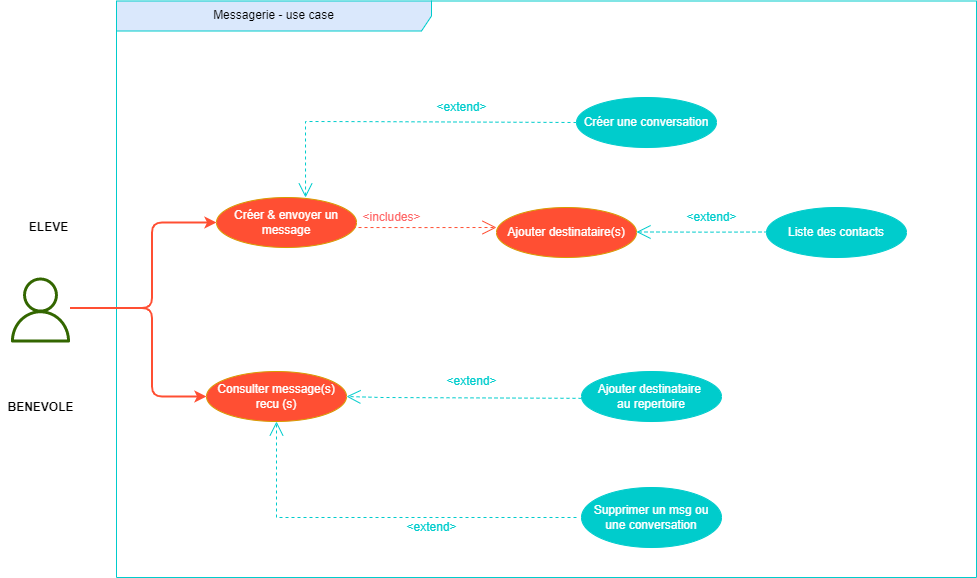

The diagram above was exported from draw.io. Its source (the exported page's mxGraphModel, read from the mxfile embedded in the PNG):
<mxGraphModel dx="1422" dy="705" grid="1" gridSize="10" guides="1" tooltips="1" connect="1" arrows="1" fold="1" page="1" pageScale="1" pageWidth="1169" pageHeight="827" math="0" shadow="0">
  <root>
    <object label="" id="0">
      <mxCell />
    </object>
    <mxCell id="1" parent="0" />
    <mxCell id="68FG2J-zaXdOxcgI9ZRG-1" value="Messagerie - use case" style="shape=umlFrame;whiteSpace=wrap;html=1;width=315;height=30;fillColor=#DAE8FC;strokeColor=#00CCCC;" parent="1" vertex="1">
      <mxGeometry x="170" y="43.5" width="860" height="576.5" as="geometry" />
    </mxCell>
    <mxCell id="68FG2J-zaXdOxcgI9ZRG-2" value="Créer &amp;amp; envoyer un message" style="ellipse;whiteSpace=wrap;html=1;fillColor=#ff4f33;strokeColor=#d79b00;fontColor=#ffffff;fontSize=12;" parent="1" vertex="1">
      <mxGeometry x="270" y="240" width="140" height="50" as="geometry" />
    </mxCell>
    <mxCell id="68FG2J-zaXdOxcgI9ZRG-3" value="Consulter message(s) recu (s)" style="ellipse;whiteSpace=wrap;html=1;fillColor=#ff4f33;strokeColor=#d79b00;fontColor=#ffffff;fontSize=12;" parent="1" vertex="1">
      <mxGeometry x="260" y="414" width="140" height="50" as="geometry" />
    </mxCell>
    <mxCell id="68FG2J-zaXdOxcgI9ZRG-5" style="endArrow=open;endSize=12;dashed=1;html=1;rounded=0;fillColor=#ff4f33;strokeColor=#ff4f33;" parent="1" edge="1">
      <mxGeometry relative="1" as="geometry">
        <mxPoint x="550" y="270" as="targetPoint" />
        <Array as="points">
          <mxPoint x="479.4425253169417" y="270.0723304703364" />
        </Array>
        <mxPoint x="370" y="270" as="sourcePoint" />
      </mxGeometry>
    </mxCell>
    <mxCell id="68FG2J-zaXdOxcgI9ZRG-9" value="&amp;lt;includes&amp;gt;" style="text;html=1;align=center;verticalAlign=middle;resizable=0;points=[];autosize=1;strokeWidth=0;fontColor=#FF6666;" parent="1" vertex="1">
      <mxGeometry x="410" y="250" width="70" height="20" as="geometry" />
    </mxCell>
    <mxCell id="68FG2J-zaXdOxcgI9ZRG-11" value="&amp;lt;extend&amp;gt;" style="text;html=1;align=center;verticalAlign=middle;resizable=0;points=[];autosize=1;strokeColor=none;fillColor=none;fontColor=#00CCCC;" parent="1" vertex="1">
      <mxGeometry x="480" y="140" width="70" height="20" as="geometry" />
    </mxCell>
    <mxCell id="68FG2J-zaXdOxcgI9ZRG-15" value="" style="endArrow=open;dashed=1;endFill=0;endSize=12;html=1;rounded=0;exitX=0;exitY=0.5;exitDx=0;exitDy=0;entryX=0.636;entryY=0;entryDx=0;entryDy=0;fillColor=#0f72f9 &#10;  ;strokeColor=#00CCCC;entryPerimeter=0;fontColor=#00CCCC;" parent="1" source="68FG2J-zaXdOxcgI9ZRG-16" target="68FG2J-zaXdOxcgI9ZRG-2" edge="1">
      <mxGeometry width="160" relative="1" as="geometry">
        <mxPoint x="470.5" y="164.16000000000003" as="sourcePoint" />
        <mxPoint x="369.99747468305804" y="129.99766952966337" as="targetPoint" />
        <Array as="points">
          <mxPoint x="430.5" y="164.16000000000003" />
          <mxPoint x="359" y="164" />
        </Array>
      </mxGeometry>
    </mxCell>
    <mxCell id="68FG2J-zaXdOxcgI9ZRG-16" value="Créer une conversation" style="ellipse;whiteSpace=wrap;html=1;fillColor=#00CCCC;strokeColor=#00CCCC;fontColor=#ffffff;fontSize=12;" parent="1" vertex="1">
      <mxGeometry x="630" y="140" width="140" height="50" as="geometry" />
    </mxCell>
    <mxCell id="68FG2J-zaXdOxcgI9ZRG-17" value="Ajouter destinataire&amp;nbsp;&lt;br&gt;au repertoire" style="ellipse;whiteSpace=wrap;html=1;fillColor=#00CCCC;strokeColor=#00CCCC;fontColor=#ffffff;fontSize=12;" parent="1" vertex="1">
      <mxGeometry x="635" y="414" width="140" height="50" as="geometry" />
    </mxCell>
    <mxCell id="68FG2J-zaXdOxcgI9ZRG-21" value="Supprimer un msg ou une conversation" style="ellipse;whiteSpace=wrap;html=1;fillColor=#00CCCC;strokeColor=#00CCCC;fontColor=#ffffff;fontSize=12;" parent="1" vertex="1">
      <mxGeometry x="635" y="530" width="140" height="60" as="geometry" />
    </mxCell>
    <mxCell id="68FG2J-zaXdOxcgI9ZRG-22" value="" style="endArrow=open;dashed=1;endFill=0;endSize=12;html=1;rounded=0;fillColor=#0f72f9 &#10;  ;strokeColor=#00CCCC;fontColor=#00CCCC;" parent="1" target="68FG2J-zaXdOxcgI9ZRG-3" edge="1">
      <mxGeometry width="160" relative="1" as="geometry">
        <mxPoint x="630" y="560" as="sourcePoint" />
        <mxPoint x="384.52" y="826.84" as="targetPoint" />
        <Array as="points">
          <mxPoint x="410" y="560" />
          <mxPoint x="330" y="560" />
        </Array>
      </mxGeometry>
    </mxCell>
    <mxCell id="68FG2J-zaXdOxcgI9ZRG-23" value="&amp;lt;extend&amp;gt;" style="text;html=1;align=center;verticalAlign=middle;resizable=0;points=[];autosize=1;strokeColor=none;fillColor=none;fontColor=#00CCCC;" parent="1" vertex="1">
      <mxGeometry x="450" y="560" width="70" height="20" as="geometry" />
    </mxCell>
    <mxCell id="68FG2J-zaXdOxcgI9ZRG-24" value="" style="endArrow=open;dashed=1;endFill=0;endSize=12;html=1;rounded=0;exitX=0;exitY=0.5;exitDx=0;exitDy=0;entryX=1;entryY=0.5;entryDx=0;entryDy=0;fillColor=#0f72f9 &#10;  ;strokeColor=#00CCCC;fontColor=#00CCCC;" parent="1" target="68FG2J-zaXdOxcgI9ZRG-3" edge="1">
      <mxGeometry width="160" relative="1" as="geometry">
        <mxPoint x="635" y="440.84000000000003" as="sourcePoint" />
        <mxPoint x="374.03999999999996" y="545.84" as="targetPoint" />
        <Array as="points">
          <mxPoint x="435.5" y="440" />
        </Array>
      </mxGeometry>
    </mxCell>
    <mxCell id="68FG2J-zaXdOxcgI9ZRG-25" value="Ajouter destinataire(s)" style="ellipse;whiteSpace=wrap;html=1;fillColor=#ff4f33;strokeColor=#d79b00;fontColor=#ffffff;fontSize=12;" parent="1" vertex="1">
      <mxGeometry x="550" y="250" width="140" height="50" as="geometry" />
    </mxCell>
    <mxCell id="68FG2J-zaXdOxcgI9ZRG-26" value="Liste des contacts" style="ellipse;whiteSpace=wrap;html=1;fillColor=#00CCCC;strokeColor=#00CCCC;fontColor=#ffffff;fontSize=12;" parent="1" vertex="1">
      <mxGeometry x="820" y="250" width="140" height="50" as="geometry" />
    </mxCell>
    <mxCell id="68FG2J-zaXdOxcgI9ZRG-27" value="" style="endArrow=open;dashed=1;endFill=0;endSize=12;html=1;rounded=0;fillColor=#0f72f9 &#10;  ;strokeColor=#00CCCC;fontColor=#00CCCC;" parent="1" edge="1">
      <mxGeometry width="160" relative="1" as="geometry">
        <mxPoint x="821" y="274.5" as="sourcePoint" />
        <mxPoint x="690" y="274.5" as="targetPoint" />
        <Array as="points">
          <mxPoint x="821.46" y="274.5" />
          <mxPoint x="761.46" y="274.65999999999985" />
          <mxPoint x="710" y="274.5" />
        </Array>
      </mxGeometry>
    </mxCell>
    <mxCell id="68FG2J-zaXdOxcgI9ZRG-29" value="&amp;lt;extend&amp;gt;" style="text;html=1;align=center;verticalAlign=middle;resizable=0;points=[];autosize=1;strokeColor=none;fillColor=none;fontColor=#00CCCC;" parent="1" vertex="1">
      <mxGeometry x="490" y="414" width="70" height="20" as="geometry" />
    </mxCell>
    <mxCell id="ByNWrDQ0vyju_5LpV9Oq-4" value="ELEVE" style="text;html=1;align=center;verticalAlign=middle;resizable=0;points=[];autosize=1;strokeColor=none;fillColor=none;fontStyle=1" parent="1" vertex="1">
      <mxGeometry x="76.5" y="260" width="50" height="20" as="geometry" />
    </mxCell>
    <mxCell id="zA-slkJX7HFOHCTw3k5Z-2" value="" style="sketch=0;outlineConnect=0;fontColor=#232F3E;gradientColor=none;fillColor=#336600;strokeColor=none;dashed=0;verticalLabelPosition=bottom;verticalAlign=top;align=center;html=1;fontSize=12;fontStyle=0;aspect=fixed;pointerEvents=1;shape=mxgraph.aws4.user;" vertex="1" parent="1">
      <mxGeometry x="61.5" y="320" width="65" height="65" as="geometry" />
    </mxCell>
    <mxCell id="zA-slkJX7HFOHCTw3k5Z-3" value="BENEVOLE" style="text;html=1;align=center;verticalAlign=middle;resizable=0;points=[];autosize=1;strokeColor=none;fillColor=none;fontStyle=1" vertex="1" parent="1">
      <mxGeometry x="54" y="440" width="80" height="20" as="geometry" />
    </mxCell>
    <mxCell id="zA-slkJX7HFOHCTw3k5Z-5" value="&amp;lt;extend&amp;gt;" style="text;html=1;align=center;verticalAlign=middle;resizable=0;points=[];autosize=1;strokeColor=none;fillColor=none;fontColor=#00CCCC;strokeWidth=0;" vertex="1" parent="1">
      <mxGeometry x="730" y="250" width="70" height="20" as="geometry" />
    </mxCell>
    <mxCell id="zA-slkJX7HFOHCTw3k5Z-6" value="" style="edgeStyle=elbowEdgeStyle;elbow=horizontal;endArrow=classic;html=1;fontColor=#FFFFFF;strokeColor=#FF4F33;rounded=1;strokeWidth=2;entryX=0;entryY=0.5;entryDx=0;entryDy=0;" edge="1" parent="1" source="zA-slkJX7HFOHCTw3k5Z-2" target="68FG2J-zaXdOxcgI9ZRG-2">
      <mxGeometry width="50" height="50" relative="1" as="geometry">
        <mxPoint x="140.0045454545455" y="350.5" as="sourcePoint" />
        <mxPoint x="233.55" y="253.5" as="targetPoint" />
        <Array as="points">
          <mxPoint x="205.55" y="350.5" />
          <mxPoint x="205.55" y="313.5" />
          <mxPoint x="195.55" y="323.5" />
        </Array>
      </mxGeometry>
    </mxCell>
    <mxCell id="zA-slkJX7HFOHCTw3k5Z-7" value="" style="edgeStyle=elbowEdgeStyle;elbow=horizontal;endArrow=classic;html=1;fontColor=#FFFFFF;strokeColor=#FF4F33;rounded=1;entryX=0;entryY=0.5;entryDx=0;entryDy=0;strokeWidth=2;" edge="1" parent="1" target="68FG2J-zaXdOxcgI9ZRG-3">
      <mxGeometry width="50" height="50" relative="1" as="geometry">
        <mxPoint x="140.0045454545455" y="350.5" as="sourcePoint" />
        <mxPoint x="233.55" y="464" as="targetPoint" />
        <Array as="points">
          <mxPoint x="205.55" y="403.5" />
          <mxPoint x="215.55" y="464.5" />
          <mxPoint x="195.55" y="393.5" />
          <mxPoint x="175.55" y="403.5" />
          <mxPoint x="155.55" y="353.5" />
        </Array>
      </mxGeometry>
    </mxCell>
  </root>
</mxGraphModel>